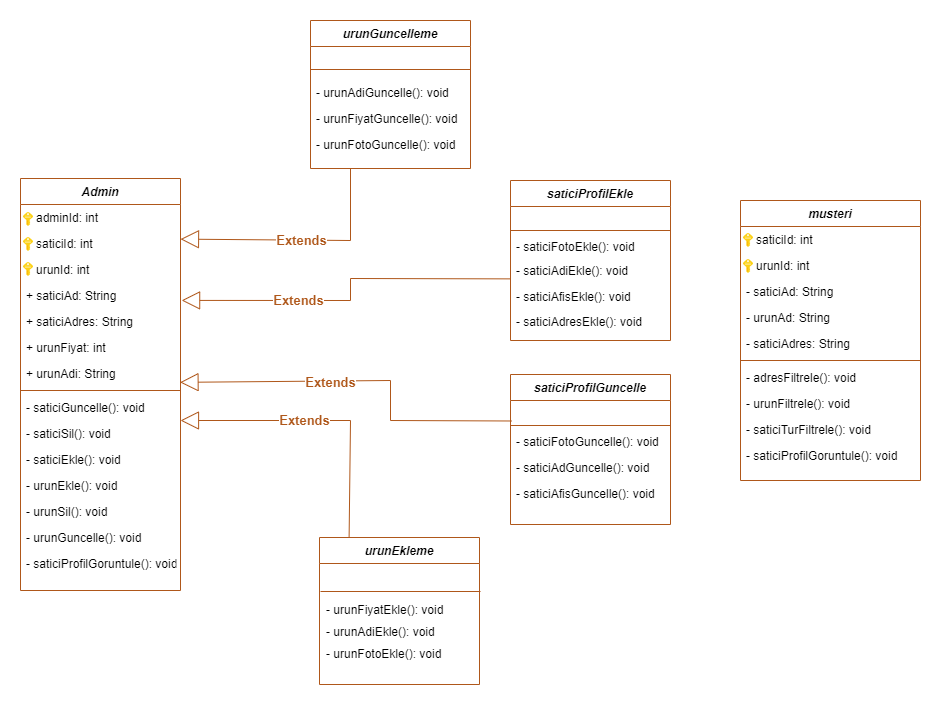

The diagram above was exported from draw.io. Its source (the exported page's mxGraphModel, read from the mxfile embedded in the PNG):
<mxGraphModel dx="1036" dy="614" grid="1" gridSize="10" guides="1" tooltips="1" connect="1" arrows="1" fold="1" page="0" pageScale="1" pageWidth="827" pageHeight="1169" math="0" shadow="0">
  <root>
    <mxCell id="WIyWlLk6GJQsqaUBKTNV-0" />
    <mxCell id="WIyWlLk6GJQsqaUBKTNV-1" parent="WIyWlLk6GJQsqaUBKTNV-0" />
    <mxCell id="zkfFHV4jXpPFQw0GAbJ--0" value="Admin" style="swimlane;fontStyle=3;align=center;verticalAlign=top;childLayout=stackLayout;horizontal=1;startSize=26;horizontalStack=0;resizeParent=1;resizeLast=0;collapsible=1;marginBottom=0;rounded=0;shadow=0;strokeWidth=1;strokeColor=#AF571A;fontColor=#000000;" parent="WIyWlLk6GJQsqaUBKTNV-1" vertex="1">
      <mxGeometry x="70" y="238" width="160" height="412" as="geometry">
        <mxRectangle x="230" y="140" width="160" height="26" as="alternateBounds" />
      </mxGeometry>
    </mxCell>
    <mxCell id="KsSNXBUzcJsnPaBsR-me-1" value="   adminId: int" style="text;align=left;verticalAlign=top;spacingLeft=4;spacingRight=4;overflow=hidden;rotatable=0;points=[[0,0.5],[1,0.5]];portConstraint=eastwest;rounded=0;shadow=0;html=0;" parent="zkfFHV4jXpPFQw0GAbJ--0" vertex="1">
      <mxGeometry y="26" width="160" height="26" as="geometry" />
    </mxCell>
    <mxCell id="zkfFHV4jXpPFQw0GAbJ--2" value="   saticiId: int" style="text;align=left;verticalAlign=top;spacingLeft=4;spacingRight=4;overflow=hidden;rotatable=0;points=[[0,0.5],[1,0.5]];portConstraint=eastwest;rounded=0;shadow=0;html=0;" parent="zkfFHV4jXpPFQw0GAbJ--0" vertex="1">
      <mxGeometry y="52" width="160" height="26" as="geometry" />
    </mxCell>
    <mxCell id="zkfFHV4jXpPFQw0GAbJ--3" value="   urunId: int" style="text;align=left;verticalAlign=top;spacingLeft=4;spacingRight=4;overflow=hidden;rotatable=0;points=[[0,0.5],[1,0.5]];portConstraint=eastwest;rounded=0;shadow=0;html=0;" parent="zkfFHV4jXpPFQw0GAbJ--0" vertex="1">
      <mxGeometry y="78" width="160" height="26" as="geometry" />
    </mxCell>
    <mxCell id="zkfFHV4jXpPFQw0GAbJ--1" value="+ saticiAd: String" style="text;align=left;verticalAlign=top;spacingLeft=4;spacingRight=4;overflow=hidden;rotatable=0;points=[[0,0.5],[1,0.5]];portConstraint=eastwest;" parent="zkfFHV4jXpPFQw0GAbJ--0" vertex="1">
      <mxGeometry y="104" width="160" height="26" as="geometry" />
    </mxCell>
    <mxCell id="KsSNXBUzcJsnPaBsR-me-0" value="+ saticiAdres: String&#10;" style="text;align=left;verticalAlign=top;spacingLeft=4;spacingRight=4;overflow=hidden;rotatable=0;points=[[0,0.5],[1,0.5]];portConstraint=eastwest;rounded=0;shadow=0;html=0;" parent="zkfFHV4jXpPFQw0GAbJ--0" vertex="1">
      <mxGeometry y="130" width="160" height="26" as="geometry" />
    </mxCell>
    <mxCell id="w144oj_YuMY2UeWr6TQm-0" value="+ urunFiyat: int" style="text;align=left;verticalAlign=top;spacingLeft=4;spacingRight=4;overflow=hidden;rotatable=0;points=[[0,0.5],[1,0.5]];portConstraint=eastwest;rounded=0;shadow=0;html=0;" parent="zkfFHV4jXpPFQw0GAbJ--0" vertex="1">
      <mxGeometry y="156" width="160" height="26" as="geometry" />
    </mxCell>
    <mxCell id="w144oj_YuMY2UeWr6TQm-1" value="+ urunAdi: String" style="text;align=left;verticalAlign=top;spacingLeft=4;spacingRight=4;overflow=hidden;rotatable=0;points=[[0,0.5],[1,0.5]];portConstraint=eastwest;rounded=0;shadow=0;html=0;" parent="zkfFHV4jXpPFQw0GAbJ--0" vertex="1">
      <mxGeometry y="182" width="160" height="26" as="geometry" />
    </mxCell>
    <mxCell id="zkfFHV4jXpPFQw0GAbJ--4" value="" style="line;html=1;strokeWidth=1;align=left;verticalAlign=middle;spacingTop=-1;spacingLeft=3;spacingRight=3;rotatable=0;labelPosition=right;points=[];portConstraint=eastwest;strokeColor=#AF571A;" parent="zkfFHV4jXpPFQw0GAbJ--0" vertex="1">
      <mxGeometry y="208" width="160" height="8" as="geometry" />
    </mxCell>
    <mxCell id="KsSNXBUzcJsnPaBsR-me-2" value="- saticiGuncelle(): void" style="text;align=left;verticalAlign=top;spacingLeft=4;spacingRight=4;overflow=hidden;rotatable=0;points=[[0,0.5],[1,0.5]];portConstraint=eastwest;rounded=0;shadow=0;html=0;" parent="zkfFHV4jXpPFQw0GAbJ--0" vertex="1">
      <mxGeometry y="216" width="160" height="26" as="geometry" />
    </mxCell>
    <mxCell id="KsSNXBUzcJsnPaBsR-me-3" value="- saticiSil(): void" style="text;align=left;verticalAlign=top;spacingLeft=4;spacingRight=4;overflow=hidden;rotatable=0;points=[[0,0.5],[1,0.5]];portConstraint=eastwest;rounded=0;shadow=0;html=0;" parent="zkfFHV4jXpPFQw0GAbJ--0" vertex="1">
      <mxGeometry y="242" width="160" height="26" as="geometry" />
    </mxCell>
    <mxCell id="KsSNXBUzcJsnPaBsR-me-4" value="- saticiEkle(): void" style="text;align=left;verticalAlign=top;spacingLeft=4;spacingRight=4;overflow=hidden;rotatable=0;points=[[0,0.5],[1,0.5]];portConstraint=eastwest;rounded=0;shadow=0;html=0;" parent="zkfFHV4jXpPFQw0GAbJ--0" vertex="1">
      <mxGeometry y="268" width="160" height="26" as="geometry" />
    </mxCell>
    <mxCell id="KsSNXBUzcJsnPaBsR-me-5" value="- urunEkle(): void" style="text;align=left;verticalAlign=top;spacingLeft=4;spacingRight=4;overflow=hidden;rotatable=0;points=[[0,0.5],[1,0.5]];portConstraint=eastwest;rounded=0;shadow=0;html=0;" parent="zkfFHV4jXpPFQw0GAbJ--0" vertex="1">
      <mxGeometry y="294" width="160" height="26" as="geometry" />
    </mxCell>
    <mxCell id="KsSNXBUzcJsnPaBsR-me-6" value="- urunSil(): void" style="text;align=left;verticalAlign=top;spacingLeft=4;spacingRight=4;overflow=hidden;rotatable=0;points=[[0,0.5],[1,0.5]];portConstraint=eastwest;rounded=0;shadow=0;html=0;" parent="zkfFHV4jXpPFQw0GAbJ--0" vertex="1">
      <mxGeometry y="320" width="160" height="26" as="geometry" />
    </mxCell>
    <mxCell id="KsSNXBUzcJsnPaBsR-me-7" value="- urunGuncelle(): void" style="text;align=left;verticalAlign=top;spacingLeft=4;spacingRight=4;overflow=hidden;rotatable=0;points=[[0,0.5],[1,0.5]];portConstraint=eastwest;rounded=0;shadow=0;html=0;" parent="zkfFHV4jXpPFQw0GAbJ--0" vertex="1">
      <mxGeometry y="346" width="160" height="26" as="geometry" />
    </mxCell>
    <mxCell id="KsSNXBUzcJsnPaBsR-me-8" value="- saticiProfilGoruntule(): void" style="text;align=left;verticalAlign=top;spacingLeft=4;spacingRight=4;overflow=hidden;rotatable=0;points=[[0,0.5],[1,0.5]];portConstraint=eastwest;rounded=0;shadow=0;html=0;" parent="zkfFHV4jXpPFQw0GAbJ--0" vertex="1">
      <mxGeometry y="372" width="160" height="26" as="geometry" />
    </mxCell>
    <mxCell id="zkfFHV4jXpPFQw0GAbJ--6" value="urunEkleme" style="swimlane;fontStyle=3;align=center;verticalAlign=top;childLayout=stackLayout;horizontal=1;startSize=26;horizontalStack=0;resizeParent=1;resizeLast=0;collapsible=1;marginBottom=0;rounded=0;shadow=0;strokeWidth=1;strokeColor=#AF571A;" parent="WIyWlLk6GJQsqaUBKTNV-1" vertex="1">
      <mxGeometry x="369" y="597" width="160" height="147" as="geometry">
        <mxRectangle x="130" y="516" width="160" height="26" as="alternateBounds" />
      </mxGeometry>
    </mxCell>
    <mxCell id="KsSNXBUzcJsnPaBsR-me-18" value="urunGuncelleme" style="swimlane;fontStyle=3;align=center;verticalAlign=top;childLayout=stackLayout;horizontal=1;startSize=26;horizontalStack=0;resizeParent=1;resizeLast=0;collapsible=1;marginBottom=0;rounded=0;shadow=0;strokeWidth=1;strokeColor=#AF571A;" parent="WIyWlLk6GJQsqaUBKTNV-1" vertex="1">
      <mxGeometry x="360" y="80" width="160" height="148" as="geometry">
        <mxRectangle x="230" y="140" width="160" height="26" as="alternateBounds" />
      </mxGeometry>
    </mxCell>
    <mxCell id="KsSNXBUzcJsnPaBsR-me-40" value="saticiProfilEkle" style="swimlane;fontStyle=3;align=center;verticalAlign=top;childLayout=stackLayout;horizontal=1;startSize=26;horizontalStack=0;resizeParent=1;resizeLast=0;collapsible=1;marginBottom=0;rounded=0;shadow=0;strokeWidth=1;strokeColor=#AF571A;" parent="WIyWlLk6GJQsqaUBKTNV-1" vertex="1">
      <mxGeometry x="560" y="240" width="160" height="160" as="geometry">
        <mxRectangle x="550" y="140" width="160" height="26" as="alternateBounds" />
      </mxGeometry>
    </mxCell>
    <mxCell id="KsSNXBUzcJsnPaBsR-me-59" value="saticiProfilGuncelle" style="swimlane;fontStyle=3;align=center;verticalAlign=top;childLayout=stackLayout;horizontal=1;startSize=26;horizontalStack=0;resizeParent=1;resizeLast=0;collapsible=1;marginBottom=0;rounded=0;shadow=0;strokeWidth=1;strokeColor=#AF571A;" parent="WIyWlLk6GJQsqaUBKTNV-1" vertex="1">
      <mxGeometry x="560" y="434" width="160" height="150" as="geometry">
        <mxRectangle x="550" y="140" width="160" height="26" as="alternateBounds" />
      </mxGeometry>
    </mxCell>
    <mxCell id="KsSNXBUzcJsnPaBsR-me-69" value="musteri" style="swimlane;fontStyle=3;align=center;verticalAlign=top;childLayout=stackLayout;horizontal=1;startSize=26;horizontalStack=0;resizeParent=1;resizeLast=0;collapsible=1;marginBottom=0;rounded=0;shadow=0;strokeWidth=1;strokeColor=#AF571A;" parent="WIyWlLk6GJQsqaUBKTNV-1" vertex="1">
      <mxGeometry x="790" y="260" width="180" height="280" as="geometry">
        <mxRectangle x="230" y="140" width="160" height="26" as="alternateBounds" />
      </mxGeometry>
    </mxCell>
    <mxCell id="KsSNXBUzcJsnPaBsR-me-72" value="   saticiId: int" style="text;align=left;verticalAlign=top;spacingLeft=4;spacingRight=4;overflow=hidden;rotatable=0;points=[[0,0.5],[1,0.5]];portConstraint=eastwest;rounded=0;shadow=0;html=0;" parent="KsSNXBUzcJsnPaBsR-me-69" vertex="1">
      <mxGeometry y="26" width="180" height="26" as="geometry" />
    </mxCell>
    <mxCell id="KsSNXBUzcJsnPaBsR-me-73" value="   urunId: int" style="text;align=left;verticalAlign=top;spacingLeft=4;spacingRight=4;overflow=hidden;rotatable=0;points=[[0,0.5],[1,0.5]];portConstraint=eastwest;rounded=0;shadow=0;html=0;" parent="KsSNXBUzcJsnPaBsR-me-69" vertex="1">
      <mxGeometry y="52" width="180" height="26" as="geometry" />
    </mxCell>
    <mxCell id="KsSNXBUzcJsnPaBsR-me-70" value="- saticiAd: String" style="text;align=left;verticalAlign=top;spacingLeft=4;spacingRight=4;overflow=hidden;rotatable=0;points=[[0,0.5],[1,0.5]];portConstraint=eastwest;" parent="KsSNXBUzcJsnPaBsR-me-69" vertex="1">
      <mxGeometry y="78" width="180" height="26" as="geometry" />
    </mxCell>
    <mxCell id="KsSNXBUzcJsnPaBsR-me-71" value="- urunAd: String" style="text;align=left;verticalAlign=top;spacingLeft=4;spacingRight=4;overflow=hidden;rotatable=0;points=[[0,0.5],[1,0.5]];portConstraint=eastwest;rounded=0;shadow=0;html=0;" parent="KsSNXBUzcJsnPaBsR-me-69" vertex="1">
      <mxGeometry y="104" width="180" height="26" as="geometry" />
    </mxCell>
    <mxCell id="KsSNXBUzcJsnPaBsR-me-74" value="- saticiAdres: String" style="text;align=left;verticalAlign=top;spacingLeft=4;spacingRight=4;overflow=hidden;rotatable=0;points=[[0,0.5],[1,0.5]];portConstraint=eastwest;rounded=0;shadow=0;html=0;" parent="KsSNXBUzcJsnPaBsR-me-69" vertex="1">
      <mxGeometry y="130" width="180" height="26" as="geometry" />
    </mxCell>
    <mxCell id="KsSNXBUzcJsnPaBsR-me-75" value="" style="line;html=1;strokeWidth=1;align=left;verticalAlign=middle;spacingTop=-1;spacingLeft=3;spacingRight=3;rotatable=0;labelPosition=right;points=[];portConstraint=eastwest;strokeColor=#AF571A;" parent="KsSNXBUzcJsnPaBsR-me-69" vertex="1">
      <mxGeometry y="156" width="180" height="8" as="geometry" />
    </mxCell>
    <mxCell id="KsSNXBUzcJsnPaBsR-me-76" value="- adresFiltrele(): void" style="text;align=left;verticalAlign=top;spacingLeft=4;spacingRight=4;overflow=hidden;rotatable=0;points=[[0,0.5],[1,0.5]];portConstraint=eastwest;rounded=0;shadow=0;html=0;" parent="KsSNXBUzcJsnPaBsR-me-69" vertex="1">
      <mxGeometry y="164" width="180" height="26" as="geometry" />
    </mxCell>
    <mxCell id="KsSNXBUzcJsnPaBsR-me-77" value="- urunFiltrele(): void" style="text;align=left;verticalAlign=top;spacingLeft=4;spacingRight=4;overflow=hidden;rotatable=0;points=[[0,0.5],[1,0.5]];portConstraint=eastwest;rounded=0;shadow=0;html=0;" parent="KsSNXBUzcJsnPaBsR-me-69" vertex="1">
      <mxGeometry y="190" width="180" height="26" as="geometry" />
    </mxCell>
    <mxCell id="KsSNXBUzcJsnPaBsR-me-78" value="- saticiTurFiltrele(): void" style="text;align=left;verticalAlign=top;spacingLeft=4;spacingRight=4;overflow=hidden;rotatable=0;points=[[0,0.5],[1,0.5]];portConstraint=eastwest;rounded=0;shadow=0;html=0;" parent="KsSNXBUzcJsnPaBsR-me-69" vertex="1">
      <mxGeometry y="216" width="180" height="26" as="geometry" />
    </mxCell>
    <mxCell id="KsSNXBUzcJsnPaBsR-me-79" value="- saticiProfilGoruntule(): void" style="text;align=left;verticalAlign=top;spacingLeft=4;spacingRight=4;overflow=hidden;rotatable=0;points=[[0,0.5],[1,0.5]];portConstraint=eastwest;rounded=0;shadow=0;html=0;" parent="KsSNXBUzcJsnPaBsR-me-69" vertex="1">
      <mxGeometry y="242" width="180" height="26" as="geometry" />
    </mxCell>
    <mxCell id="KsSNXBUzcJsnPaBsR-me-83" value="" style="image;html=1;points=[];align=center;fontSize=12;image=img/lib/mscae/Key.svg;container=0;" parent="WIyWlLk6GJQsqaUBKTNV-1" vertex="1" collapsed="1">
      <mxGeometry x="73" y="322" width="10" height="14" as="geometry">
        <mxRectangle x="90" y="158" width="110" height="18" as="alternateBounds" />
      </mxGeometry>
    </mxCell>
    <mxCell id="KsSNXBUzcJsnPaBsR-me-85" value="" style="image;html=1;points=[];align=center;fontSize=12;image=img/lib/mscae/Key.svg;container=0;" parent="WIyWlLk6GJQsqaUBKTNV-1" vertex="1" collapsed="1">
      <mxGeometry x="73" y="272" width="10" height="14" as="geometry">
        <mxRectangle x="90" y="158" width="110" height="18" as="alternateBounds" />
      </mxGeometry>
    </mxCell>
    <mxCell id="KsSNXBUzcJsnPaBsR-me-86" value="" style="image;html=1;points=[];align=center;fontSize=12;image=img/lib/mscae/Key.svg;container=0;" parent="WIyWlLk6GJQsqaUBKTNV-1" vertex="1" collapsed="1">
      <mxGeometry x="73" y="297" width="10" height="14" as="geometry">
        <mxRectangle x="90" y="158" width="110" height="18" as="alternateBounds" />
      </mxGeometry>
    </mxCell>
    <mxCell id="KsSNXBUzcJsnPaBsR-me-87" value="" style="image;html=1;points=[];align=center;fontSize=12;image=img/lib/mscae/Key.svg;container=0;" parent="WIyWlLk6GJQsqaUBKTNV-1" vertex="1" collapsed="1">
      <mxGeometry x="793" y="293" width="10" height="14" as="geometry">
        <mxRectangle x="90" y="158" width="110" height="18" as="alternateBounds" />
      </mxGeometry>
    </mxCell>
    <mxCell id="KsSNXBUzcJsnPaBsR-me-88" value="" style="image;html=1;points=[];align=center;fontSize=12;image=img/lib/mscae/Key.svg;container=0;" parent="WIyWlLk6GJQsqaUBKTNV-1" vertex="1" collapsed="1">
      <mxGeometry x="793" y="319" width="10" height="14" as="geometry">
        <mxRectangle x="90" y="158" width="110" height="18" as="alternateBounds" />
      </mxGeometry>
    </mxCell>
    <mxCell id="KsSNXBUzcJsnPaBsR-me-89" value="&lt;span style=&quot;font-size: 13px;&quot;&gt;&lt;font style=&quot;font-size: 13px;&quot;&gt;Extends&lt;/font&gt;&lt;/span&gt;" style="endArrow=block;endSize=16;endFill=0;html=1;rounded=0;exitX=0.185;exitY=0.003;exitDx=0;exitDy=0;exitPerimeter=0;strokeColor=#AF571A;strokeWidth=1;fontSize=13;fontColor=#AF571A;fontStyle=1;labelBackgroundColor=#FFFFFF;" parent="WIyWlLk6GJQsqaUBKTNV-1" source="zkfFHV4jXpPFQw0GAbJ--6" edge="1">
      <mxGeometry x="0.1336" width="160" relative="1" as="geometry">
        <mxPoint x="400" y="590" as="sourcePoint" />
        <mxPoint x="230" y="480" as="targetPoint" />
        <Array as="points">
          <mxPoint x="400" y="480" />
        </Array>
        <mxPoint as="offset" />
      </mxGeometry>
    </mxCell>
    <mxCell id="KsSNXBUzcJsnPaBsR-me-90" value="&lt;span style=&quot;font-size: 13px;&quot;&gt;&lt;font style=&quot;font-size: 13px;&quot;&gt;Extends&lt;/font&gt;&lt;/span&gt;" style="endArrow=block;endSize=16;endFill=0;html=1;rounded=0;exitX=0.006;exitY=0.788;exitDx=0;exitDy=0;exitPerimeter=0;entryX=0.997;entryY=0.84;entryDx=0;entryDy=0;entryPerimeter=0;strokeColor=#AF571A;strokeWidth=1;fontSize=13;fontColor=#AF571A;fontStyle=1;labelBackgroundColor=#FFFFFF;" parent="WIyWlLk6GJQsqaUBKTNV-1" target="w144oj_YuMY2UeWr6TQm-1" edge="1">
      <mxGeometry x="0.1913" y="1" width="160" relative="1" as="geometry">
        <mxPoint x="560.96" y="480.48799999999983" as="sourcePoint" />
        <mxPoint x="400" y="480" as="targetPoint" />
        <Array as="points">
          <mxPoint x="440" y="480" />
          <mxPoint x="440" y="440" />
        </Array>
        <mxPoint as="offset" />
      </mxGeometry>
    </mxCell>
    <mxCell id="KsSNXBUzcJsnPaBsR-me-91" value="&lt;font style=&quot;font-size: 13px;&quot;&gt;&lt;span style=&quot;font-size: 13px;&quot;&gt;Extends&lt;/span&gt;&lt;/font&gt;" style="endArrow=block;endSize=16;endFill=0;html=1;rounded=0;exitX=0;exitY=0.822;exitDx=0;exitDy=0;entryX=1.007;entryY=0.689;entryDx=0;entryDy=0;entryPerimeter=0;exitPerimeter=0;strokeColor=#AF571A;strokeWidth=1;fontSize=13;fontColor=#AF571A;fontStyle=1;labelBackgroundColor=#FFFFFF;" parent="WIyWlLk6GJQsqaUBKTNV-1" source="KsSNXBUzcJsnPaBsR-me-48" target="zkfFHV4jXpPFQw0GAbJ--1" edge="1">
      <mxGeometry x="0.3333" width="160" relative="1" as="geometry">
        <mxPoint x="290" y="360" as="sourcePoint" />
        <mxPoint x="400" y="480" as="targetPoint" />
        <Array as="points">
          <mxPoint x="400" y="338" />
          <mxPoint x="400" y="360" />
        </Array>
        <mxPoint as="offset" />
      </mxGeometry>
    </mxCell>
    <mxCell id="KsSNXBUzcJsnPaBsR-me-92" value="&lt;span style=&quot;font-size: 13px;&quot;&gt;&lt;font style=&quot;font-size: 13px;&quot;&gt;Extends&lt;/font&gt;&lt;/span&gt;" style="endArrow=block;endSize=16;endFill=0;html=1;rounded=0;exitX=0.25;exitY=1;exitDx=0;exitDy=0;entryX=1;entryY=0.332;entryDx=0;entryDy=0;entryPerimeter=0;strokeColor=#AF571A;strokeWidth=1;fontSize=13;fontColor=#AF571A;fontStyle=1;labelBackgroundColor=#FFFFFF;" parent="WIyWlLk6GJQsqaUBKTNV-1" source="KsSNXBUzcJsnPaBsR-me-18" target="zkfFHV4jXpPFQw0GAbJ--2" edge="1">
      <mxGeometry width="160" relative="1" as="geometry">
        <mxPoint x="280" y="360" as="sourcePoint" />
        <mxPoint x="400" y="320" as="targetPoint" />
        <Array as="points">
          <mxPoint x="400" y="300" />
        </Array>
      </mxGeometry>
    </mxCell>
    <mxCell id="zkfFHV4jXpPFQw0GAbJ--9" value="" style="line;html=1;strokeWidth=1;align=left;verticalAlign=middle;spacingTop=-1;spacingLeft=3;spacingRight=3;rotatable=0;labelPosition=right;points=[];portConstraint=eastwest;fillColor=default;fillStyle=auto;strokeColor=#AF571A;" parent="WIyWlLk6GJQsqaUBKTNV-1" vertex="1">
      <mxGeometry x="370" y="641" width="160" height="20" as="geometry" />
    </mxCell>
    <mxCell id="KsSNXBUzcJsnPaBsR-me-11" value="- urunFotoEkle(): void" style="text;align=left;verticalAlign=top;spacingLeft=4;spacingRight=4;overflow=hidden;rotatable=0;points=[[0,0.5],[1,0.5]];portConstraint=eastwest;" parent="WIyWlLk6GJQsqaUBKTNV-1" vertex="1">
      <mxGeometry x="370" y="700" width="160" height="26" as="geometry" />
    </mxCell>
    <mxCell id="zkfFHV4jXpPFQw0GAbJ--11" value="- urunAdiEkle(): void&#10;" style="text;align=left;verticalAlign=top;spacingLeft=4;spacingRight=4;overflow=hidden;rotatable=0;points=[[0,0.5],[1,0.5]];portConstraint=eastwest;" parent="WIyWlLk6GJQsqaUBKTNV-1" vertex="1">
      <mxGeometry x="370" y="678" width="160" height="26" as="geometry" />
    </mxCell>
    <mxCell id="KsSNXBUzcJsnPaBsR-me-10" value="- urunFiyatEkle(): void" style="text;align=left;verticalAlign=top;spacingLeft=4;spacingRight=4;overflow=hidden;rotatable=0;points=[[0,0.5],[1,0.5]];portConstraint=eastwest;" parent="WIyWlLk6GJQsqaUBKTNV-1" vertex="1">
      <mxGeometry x="370" y="656" width="160" height="26" as="geometry" />
    </mxCell>
    <mxCell id="KsSNXBUzcJsnPaBsR-me-25" value="- urunFotoGuncelle(): void" style="text;align=left;verticalAlign=top;spacingLeft=4;spacingRight=4;overflow=hidden;rotatable=0;points=[[0,0.5],[1,0.5]];portConstraint=eastwest;rounded=0;shadow=0;html=0;" parent="WIyWlLk6GJQsqaUBKTNV-1" vertex="1">
      <mxGeometry x="360" y="191" width="160" height="26" as="geometry" />
    </mxCell>
    <mxCell id="KsSNXBUzcJsnPaBsR-me-27" value="- urunFiyatGuncelle(): void" style="text;align=left;verticalAlign=top;spacingLeft=4;spacingRight=4;overflow=hidden;rotatable=0;points=[[0,0.5],[1,0.5]];portConstraint=eastwest;rounded=0;shadow=0;html=0;" parent="WIyWlLk6GJQsqaUBKTNV-1" vertex="1">
      <mxGeometry x="360" y="165" width="160" height="26" as="geometry" />
    </mxCell>
    <mxCell id="KsSNXBUzcJsnPaBsR-me-26" value="- urunAdiGuncelle(): void" style="text;align=left;verticalAlign=top;spacingLeft=4;spacingRight=4;overflow=hidden;rotatable=0;points=[[0,0.5],[1,0.5]];portConstraint=eastwest;rounded=0;shadow=0;html=0;" parent="WIyWlLk6GJQsqaUBKTNV-1" vertex="1">
      <mxGeometry x="360" y="139" width="160" height="26" as="geometry" />
    </mxCell>
    <mxCell id="KsSNXBUzcJsnPaBsR-me-34" style="line;html=1;strokeWidth=1;align=left;verticalAlign=bottom;spacingTop=-1;spacingLeft=3;spacingRight=3;rotatable=1;labelPosition=right;points=[];portConstraint=eastwest;gradientColor=default;gradientDirection=south;fillColor=default;movable=1;resizable=1;deletable=1;editable=1;locked=0;connectable=1;strokeColor=#AF571A;" parent="WIyWlLk6GJQsqaUBKTNV-1" vertex="1">
      <mxGeometry x="360" y="119" width="160" height="20" as="geometry" />
    </mxCell>
    <mxCell id="KsSNXBUzcJsnPaBsR-me-68" value="- saticiAfisGuncelle(): void" style="text;align=left;verticalAlign=top;spacingLeft=4;spacingRight=4;overflow=hidden;rotatable=0;points=[[0,0.5],[1,0.5]];portConstraint=eastwest;" parent="WIyWlLk6GJQsqaUBKTNV-1" vertex="1">
      <mxGeometry x="560" y="540" width="160" height="26" as="geometry" />
    </mxCell>
    <mxCell id="KsSNXBUzcJsnPaBsR-me-67" value="- saticiAdGuncelle(): void" style="text;align=left;verticalAlign=top;spacingLeft=4;spacingRight=4;overflow=hidden;rotatable=0;points=[[0,0.5],[1,0.5]];portConstraint=eastwest;" parent="WIyWlLk6GJQsqaUBKTNV-1" vertex="1">
      <mxGeometry x="560" y="514" width="160" height="26" as="geometry" />
    </mxCell>
    <mxCell id="KsSNXBUzcJsnPaBsR-me-66" value="- saticiFotoGuncelle(): void" style="text;align=left;verticalAlign=top;spacingLeft=4;spacingRight=4;overflow=hidden;rotatable=0;points=[[0,0.5],[1,0.5]];portConstraint=eastwest;" parent="WIyWlLk6GJQsqaUBKTNV-1" vertex="1">
      <mxGeometry x="560" y="488" width="160" height="26" as="geometry" />
    </mxCell>
    <mxCell id="KsSNXBUzcJsnPaBsR-me-65" value="" style="line;html=1;strokeWidth=1;align=left;verticalAlign=middle;spacingTop=-1;spacingLeft=3;spacingRight=3;rotatable=0;labelPosition=right;points=[];portConstraint=eastwest;strokeColor=#AF571A;" parent="WIyWlLk6GJQsqaUBKTNV-1" vertex="1">
      <mxGeometry x="560" y="481" width="160" height="8" as="geometry" />
    </mxCell>
    <mxCell id="KsSNXBUzcJsnPaBsR-me-93" value="- saticiAdresEkle(): void" style="text;align=left;verticalAlign=top;spacingLeft=4;spacingRight=4;overflow=hidden;rotatable=0;points=[[0,0.5],[1,0.5]];portConstraint=eastwest;" parent="WIyWlLk6GJQsqaUBKTNV-1" vertex="1">
      <mxGeometry x="560" y="368" width="160" height="26" as="geometry" />
    </mxCell>
    <mxCell id="KsSNXBUzcJsnPaBsR-me-58" value="- saticiAfisEkle(): void" style="text;align=left;verticalAlign=top;spacingLeft=4;spacingRight=4;overflow=hidden;rotatable=0;points=[[0,0.5],[1,0.5]];portConstraint=eastwest;" parent="WIyWlLk6GJQsqaUBKTNV-1" vertex="1">
      <mxGeometry x="560" y="343" width="160" height="26" as="geometry" />
    </mxCell>
    <mxCell id="KsSNXBUzcJsnPaBsR-me-48" value="- saticiAdiEkle(): void" style="text;align=left;verticalAlign=top;spacingLeft=4;spacingRight=4;overflow=hidden;rotatable=0;points=[[0,0.5],[1,0.5]];portConstraint=eastwest;" parent="WIyWlLk6GJQsqaUBKTNV-1" vertex="1">
      <mxGeometry x="560" y="317" width="160" height="26" as="geometry" />
    </mxCell>
    <mxCell id="KsSNXBUzcJsnPaBsR-me-47" value="- saticiFotoEkle(): void" style="text;align=left;verticalAlign=top;spacingLeft=4;spacingRight=4;overflow=hidden;rotatable=0;points=[[0,0.5],[1,0.5]];portConstraint=eastwest;" parent="WIyWlLk6GJQsqaUBKTNV-1" vertex="1">
      <mxGeometry x="560" y="293" width="160" height="26" as="geometry" />
    </mxCell>
    <mxCell id="KsSNXBUzcJsnPaBsR-me-46" value="" style="line;html=1;strokeWidth=1;align=left;verticalAlign=middle;spacingTop=-1;spacingLeft=3;spacingRight=3;rotatable=0;labelPosition=right;points=[];portConstraint=eastwest;strokeColor=#AF571A;" parent="WIyWlLk6GJQsqaUBKTNV-1" vertex="1">
      <mxGeometry x="560" y="286" width="160" height="8" as="geometry" />
    </mxCell>
  </root>
</mxGraphModel>